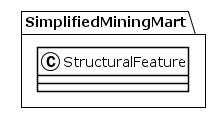

The diagram above was rendered by PlantUML. Its source (embedded in the PNG):
@startuml
!theme plain
package SimplifiedMiningMart {
class StructuralFeature {
}
}
@enduml